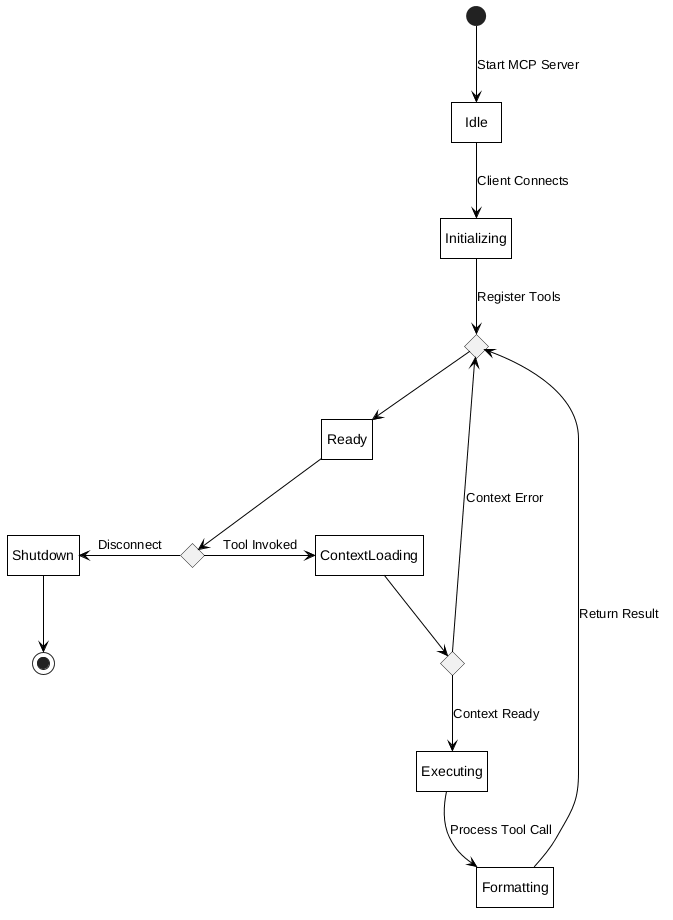

The diagram above was rendered by PlantUML. Its source (embedded in the PNG):
@startuml
hide empty description

skinparam monochrome true
skinparam backgroundColor white
skinparam shadowing false
skinparam defaultTextAlignment center
skinparam roundCorner 0
skinparam ArrowColor black
skinparam defaultFontColor black
skinparam stateBorderThickness 1
skinparam state {
    BackgroundColor white
    BorderColor black
    FontColor black
}

state c_ready_in <<choice>>

[*] -down-> Idle : Start MCP Server

Idle -down-> Initializing : Client Connects
Initializing -down-> c_ready_in : Register Tools
c_ready_in -down-> Ready

state c_ready <<choice>>
Ready -down-> c_ready

c_ready -right-> ContextLoading : Tool Invoked
c_ready -left-> Shutdown : Disconnect

state c_ctx <<choice>>
ContextLoading -down-> c_ctx
c_ctx -left-> c_ready_in : Context Error
c_ctx -down-> Executing : Context Ready

Executing -down-> Formatting : Process Tool Call
Formatting -left-> c_ready_in : Return Result

Shutdown -down-> [*]

@enduml